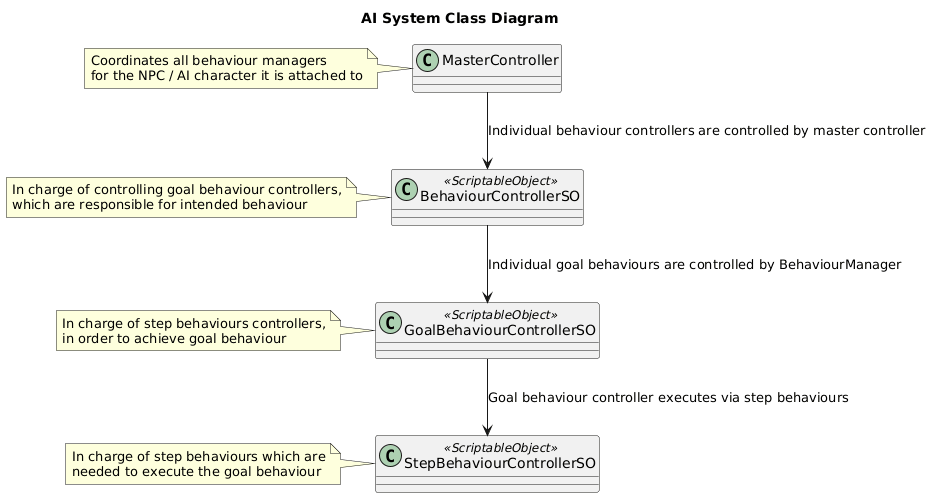

The diagram above was rendered by PlantUML. Its source (embedded in the PNG):
@startuml
title AI System Class Diagram

'AI Behaviour Controllers and Managers'
class MasterController
note left of MasterController
Coordinates all behaviour managers
for the NPC / AI character it is attached to
end note
MasterController --> BehaviourControllerSO : Individual behaviour controllers are controlled by master controller

class BehaviourControllerSO <<ScriptableObject>>
note left of BehaviourControllerSO
In charge of controlling goal behaviour controllers,
which are responsible for intended behaviour
end note
BehaviourControllerSO --> GoalBehaviourControllerSO : Individual goal behaviours are controlled by BehaviourManager

'AI States'
class GoalBehaviourControllerSO <<ScriptableObject>>
note left of GoalBehaviourControllerSO
In charge of step behaviours controllers,
in order to achieve goal behaviour
end note
GoalBehaviourControllerSO --> StepBehaviourControllerSO : Goal behaviour controller executes via step behaviours

class StepBehaviourControllerSO <<ScriptableObject>>
note left of StepBehaviourControllerSO
In charge of step behaviours which are
needed to execute the goal behaviour
end note
@enduml